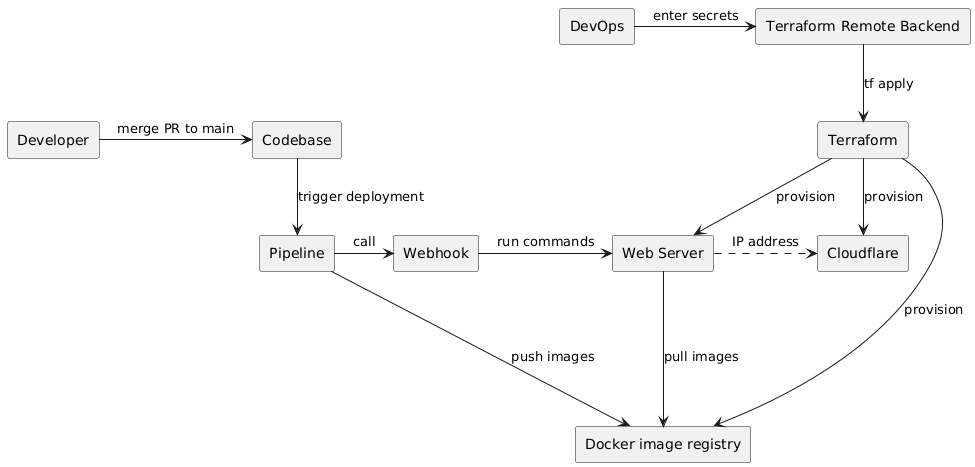

The diagram above was rendered by PlantUML. Its source (embedded in the PNG):
@startuml
skinparam componentStyle rectangle

component Developer
component "Codebase" as GithubRepo
component "Pipeline" as GithubAction
component "Docker image registry" as DockerHub
component Webhook

component DevOps
component "Terraform Remote Backend" as HCP
component Terraform
component "Web Server" as Droplet
component Cloudflare

Developer -> GithubRepo : merge PR to main
GithubRepo --> GithubAction : trigger deployment
GithubAction -> DockerHub : push images

DevOps -> HCP: enter secrets
HCP --> Terraform : tf apply
Terraform --> DockerHub : provision
Terraform --> Droplet : provision
Terraform --> Cloudflare : provision
Droplet .> Cloudflare : IP address
Droplet ---> DockerHub : pull images

GithubAction -> Webhook : call
Webhook -> Droplet : run commands
@enduml